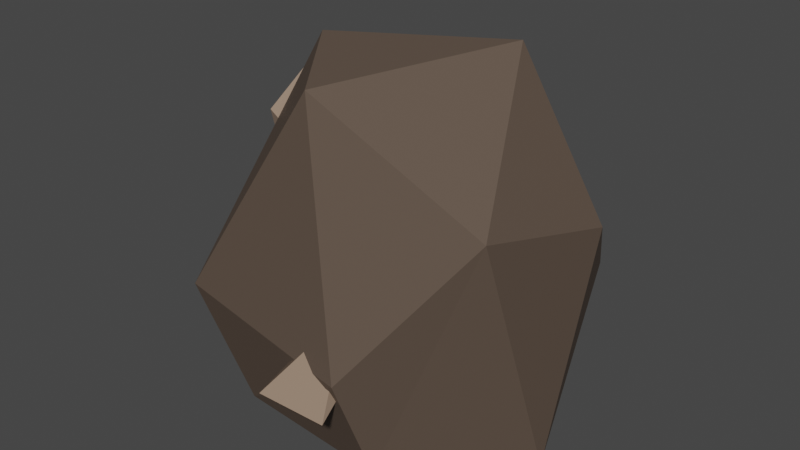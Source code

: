 # Source: iron.blend  (saved by Blender 2.91.10; exported with 4.5.12 LTS)
import bpy
from mathutils import Matrix  # noqa: F401  (used for matrix-valued properties, if any)

bpy.ops.wm.read_factory_settings(use_empty=True)
scene = bpy.context.scene
scene.name = 'Scene'

# ---- collections
col_iron = bpy.data.collections.new('iron'); scene.collection.children.link(col_iron)

# ---- materials (node trees are filled in below, after node groups)
mat_iron = bpy.data.materials.new('iron')
mat_iron.alpha_threshold = 0.0
mat_iron.use_transparent_shadow = False
mat_iron.line_color = (0.0, 0.0, 0.0, 1.0)
mat_stone_iron = bpy.data.materials.new('stone_iron')
mat_stone_iron.use_transparent_shadow = False

# ---- material node trees
mat_iron.use_nodes = True; mat_iron.node_tree.nodes.clear()
_N = mat_iron.node_tree.nodes; _L = mat_iron.node_tree.links
n0 = _N.new('ShaderNodeOutputMaterial'); n0.name = 'Material Output'; n0.location = (300, 300)
n1 = _N.new('ShaderNodeBsdfPrincipled'); n1.name = 'Principled BSDF'; n1.location = (36, 428)
n1.distribution = 'GGX'
n1.subsurface_method = 'BURLEY'
n1.inputs[0].default_value = (0.3465, 0.243, 0.1756, 1.0)
n1.inputs[1].default_value = 0.1348
n1.inputs[2].default_value = 0.1518
n1.inputs[3].default_value = 1.45
n1.inputs[13].default_value = 1.0
n1.inputs[27].default_value = (0.0, 0.0, 0.0, 1.0)
n1.inputs[28].default_value = 1.0
_L.new(n1.outputs[0], n0.inputs[0])
n0.is_active_output = True
mat_stone_iron.use_nodes = True; mat_stone_iron.node_tree.nodes.clear()
_N = mat_stone_iron.node_tree.nodes; _L = mat_stone_iron.node_tree.links
n0 = _N.new('ShaderNodeBsdfPrincipled'); n0.name = 'Principled BSDF'; n0.location = (10, 300)
n0.distribution = 'GGX'
n0.subsurface_method = 'BURLEY'
n0.inputs[0].default_value = (0.1149, 0.08374, 0.06435, 1.0)
n0.inputs[3].default_value = 1.45
n0.inputs[13].default_value = 0.09574
n0.inputs[27].default_value = (0.0, 0.0, 0.0, 1.0)
n0.inputs[28].default_value = 1.0
n1 = _N.new('ShaderNodeOutputMaterial'); n1.name = 'Material Output'; n1.location = (300, 300)
_L.new(n0.outputs[0], n1.inputs[0])
n1.is_active_output = True

# ---- world
world_world = bpy.data.worlds.new('World'); scene.world = world_world
world_world.use_nodes = True; world_world.node_tree.nodes.clear()
_N = world_world.node_tree.nodes; _L = world_world.node_tree.links
n0 = _N.new('ShaderNodeOutputWorld'); n0.name = 'World Output'; n0.location = (300, 300)
n1 = _N.new('ShaderNodeBackground'); n1.name = 'Background'; n1.location = (10, 300)
n1.inputs[0].default_value = (0.05088, 0.05088, 0.05088, 1.0)
_L.new(n1.outputs[0], n0.inputs[0])
n0.is_active_output = True
world_world.color = (0.05088, 0.05088, 0.05088)
world_world.use_sun_shadow = False
world_world.sun_shadow_jitter_overblur = 0.0

# ---- meshes
me_007 = bpy.data.meshes.new('Куб.007')
me_007.from_pydata([(-0.3704, -0.11, 0.3011), (-0.5828, -0.1233, 0.4631), (-0.604, -0.05533, 0.2582), (-0.5868, 0.1285, 0.5218), (-0.4994, 0.06435, 0.6734), (-0.4045, 0.1673, 0.2948), (-0.4278, -0.4563, -0.7041), (-0.7575, 0.1411, -0.3628), (0.2951, -0.7306, -0.1835), (-0.2553, 0.6857, 0.04946), (0.3932, 0.2233, 0.8689), (0.3031, -0.5286, -0.6855), (0.7601, -0.05655, -0.7052), (-0.3278, 0.46, -0.6947), (0.4362, 0.5673, -0.5956), (-0.6758, -0.5187, -0.2138), (0.5186, 0.724, -0.2202), (0.7392, -0.4562, 0.4215), (-0.04179, -0.4646, 0.7688), (-0.4139, 0.02015, 0.7945), (0.7733, 0.241, 0.225), (0.04331, 0.5669, -0.1438), (0.009117, 0.6964, 0.08772), (0.07471, 0.8025, -0.08976), (0.2594, 0.6998, 0.153), (0.2041, 0.5544, 0.2557), (0.3159, 0.6258, -0.1255), (0.01929, -0.8226, -0.2814), (-0.0006447, -0.5639, -0.2164), (0.05797, -0.6234, -0.4166), (0.2526, -0.5267, -0.1792), (0.1998, -0.5489, -0.001868), (0.2935, -0.7826, -0.3173)], [], [(3, 1, 4), (4, 1, 0), (0, 1, 2), (2, 3, 5), (5, 0, 2), (1, 3, 2), (5, 4, 0), (5, 3, 4), (13, 11, 6), (13, 12, 11), (13, 6, 7), (11, 8, 6), (17, 11, 12), (6, 15, 7), (16, 14, 13), (17, 12, 20), (7, 19, 9), (13, 9, 16), (14, 16, 12), (17, 18, 8), (10, 17, 20), (18, 19, 15), (19, 18, 10), (9, 10, 16), (10, 20, 16), (13, 14, 12), (17, 8, 11), (9, 13, 7), (6, 8, 15), (18, 15, 8), (19, 7, 15), (12, 16, 20), (18, 17, 10), (10, 9, 19), (24, 22, 25), (25, 22, 21), (21, 22, 23), (23, 24, 26), (26, 21, 23), (22, 24, 23), (26, 25, 21), (26, 24, 25), (30, 28, 31), (31, 28, 27), (27, 28, 29), (29, 30, 32), (32, 27, 29), (28, 30, 29), (32, 31, 27), (32, 30, 31)])
me_007.polygons.foreach_set('material_index', [0, 0, 0, 0, 0, 0, 0, 0, 1, 1, 1, 1, 1, 1, 1, 1, 1, 1, 1, 1, 1, 1, 1, 1, 1, 1, 1, 1, 1, 1, 1, 1, 1, 1, 0, 0, 0, 0, 0, 0, 0, 0, 0, 0, 0, 0, 0, 0, 0, 0])
_uv = me_007.uv_layers.new(name='UVКарта')
_uv.uv.foreach_set('vector', [0.8409, 0.5281, 0.8274, 0.75, 0.677, 0.588, 0.677, 0.588, 0.8274, 0.75, 0.3876, 0.7411, 0.3876, 0.7411, 0.6247, 0.9524, 0.375, 1.0, 0.375, 0.04937, 0.6248, 0.256, 0.3746, 0.4329, 0.3071, 0.5004, 0.3456, 0.7112, 0.125, 0.7006, 0.6244, 0.0, 0.6248, 0.256, 0.375, 0.04937, 0.3071, 0.5004, 0.677, 0.588, 0.3876, 0.7411, 0.3746, 0.4329, 0.6248, 0.256, 0.677, 0.588, 0.8182, 0.0, 0.8157, 0.1335, 0.8788, 0.105, 0.6364, 0.0, 0.6541, 0.1717, 0.6818, 0.07217, 0.1329, 0.06664, 0.07042, 0.1418, 0.1949, 0.1884, 0.8157, 0.1335, 0.8312, 0.263, 0.8788, 0.105, 0.7411, 0.288, 0.8157, 0.1335, 0.6541, 0.1717, 0.07042, 0.1418, 0.08474, 0.2419, 0.1949, 0.1884, 0.4705, 0.2572, 0.4866, 0.1218, 0.3446, 0.1152, 0.7411, 0.288, 0.6541, 0.1717, 0.5737, 0.3538, 0.1949, 0.1884, 0.1818, 0.3824, 0.3384, 0.2995, 0.3446, 0.1152, 0.3384, 0.2995, 0.4705, 0.2572, 0.5757, 0.08312, 0.4705, 0.2572, 0.6541, 0.1717, 0.7411, 0.288, 0.7727, 0.4002, 0.8312, 0.263, 0.693, 0.418, 0.7411, 0.288, 0.5737, 0.3538, 0.8942, 0.3615, 0.9508, 0.3937, 0.9553, 0.2919, 0.9508, 0.3937, 0.8942, 0.3615, 0.9091, 0.4724, 0.3384, 0.2995, 0.3979, 0.418, 0.4705, 0.2572, 0.5455, 0.4002, 0.5737, 0.3538, 0.4705, 0.2572, 0.6364, 0.0, 0.5757, 0.08312, 0.6541, 0.1717, 0.7411, 0.288, 0.8312, 0.263, 0.8157, 0.1335, 0.3384, 0.2995, 0.3446, 0.1152, 0.1949, 0.1884, 0.8788, 0.105, 0.8312, 0.263, 0.9553, 0.2919, 0.8942, 0.3615, 0.9553, 0.2919, 0.8312, 0.263, 0.1818, 0.3824, 0.1949, 0.1884, 0.08474, 0.2419, 0.6541, 0.1717, 0.4705, 0.2572, 0.5737, 0.3538, 0.7727, 0.4002, 0.7411, 0.288, 0.693, 0.418, 0.3979, 0.418, 0.3384, 0.2995, 0.3182, 0.4002, 0.8409, 0.5281, 0.8274, 0.75, 0.677, 0.588, 0.677, 0.588, 0.8274, 0.75, 0.3876, 0.7411, 0.3876, 0.7411, 0.6247, 0.9524, 0.375, 1.0, 0.375, 0.04937, 0.6248, 0.256, 0.3746, 0.4329, 0.3071, 0.5004, 0.3456, 0.7112, 0.125, 0.7006, 0.6244, 0.0, 0.6248, 0.256, 0.375, 0.04937, 0.3071, 0.5004, 0.677, 0.588, 0.3876, 0.7411, 0.3746, 0.4329, 0.6248, 0.256, 0.677, 0.588, 0.8409, 0.5281, 0.8274, 0.75, 0.677, 0.588, 0.677, 0.588, 0.8274, 0.75, 0.3876, 0.7411, 0.3876, 0.7411, 0.6247, 0.9524, 0.375, 1.0, 0.375, 0.04937, 0.6248, 0.256, 0.3746, 0.4329, 0.3071, 0.5004, 0.3456, 0.7112, 0.125, 0.7006, 0.6244, 0.0, 0.6248, 0.256, 0.375, 0.04937, 0.3071, 0.5004, 0.677, 0.588, 0.3876, 0.7411, 0.3746, 0.4329, 0.6248, 0.256, 0.677, 0.588])
me_007.materials.append(mat_iron)
me_007.materials.append(mat_stone_iron)
me_007.use_remesh_fix_poles = True
me_007.use_remesh_preserve_attributes = False
me_007.use_mirror_vertex_groups = False
me_007.update()

# ---- objects
ob_iron_002 = bpy.data.objects.new('iron.002', me_007)

# ---- transforms, parenting, visibility, modifiers, constraints
ob_iron_002.location = (0.0, 0.0, 0.0)
ob_iron_002.lineart.crease_threshold = 0.0

# ---- collection membership
col_iron.objects.link(ob_iron_002)

# ---- scene / render settings (as saved in the file)
scene.frame_start = 1; scene.frame_end = 250; scene.frame_set(1)
scene.render.engine = 'BLENDER_EEVEE_NEXT'
scene.cycles.use_denoising = False
scene.cycles.samples = 128
scene.cycles.sampling_pattern = 'TABULATED_SOBOL'
scene.cycles.use_adaptive_sampling = False
scene.cycles.use_light_tree = False
scene.view_settings.view_transform = 'Filmic'
bpy.context.view_layer.update()

# ---- added for rendering (the .blend has no active camera and no usable light): camera, sun
cam_auto = bpy.data.cameras.new('AutoCamera')
cam_auto.lens = 50.0
cam_auto.sensor_width = 36.0
cam_auto.clip_end = 1000.0
ob_auto_camera = bpy.data.objects.new('AutoCamera', cam_auto)
scene.collection.objects.link(ob_auto_camera)
ob_auto_camera.location = (2.53529, -3.04286, 2.10373)
ob_auto_camera.rotation_euler = (1.09748, -7.21219e-08, 0.694738)
scene.camera = ob_auto_camera
light_auto_sun = bpy.data.lights.new('AutoSun', 'SUN')
light_auto_sun.energy = 3.0
light_auto_sun.angle = 0.0523599
ob_auto_sun = bpy.data.objects.new('AutoSun', light_auto_sun)
scene.collection.objects.link(ob_auto_sun)
ob_auto_sun.rotation_euler = (0.872665, 0.174533, 0.523599)
bpy.context.view_layer.update()
